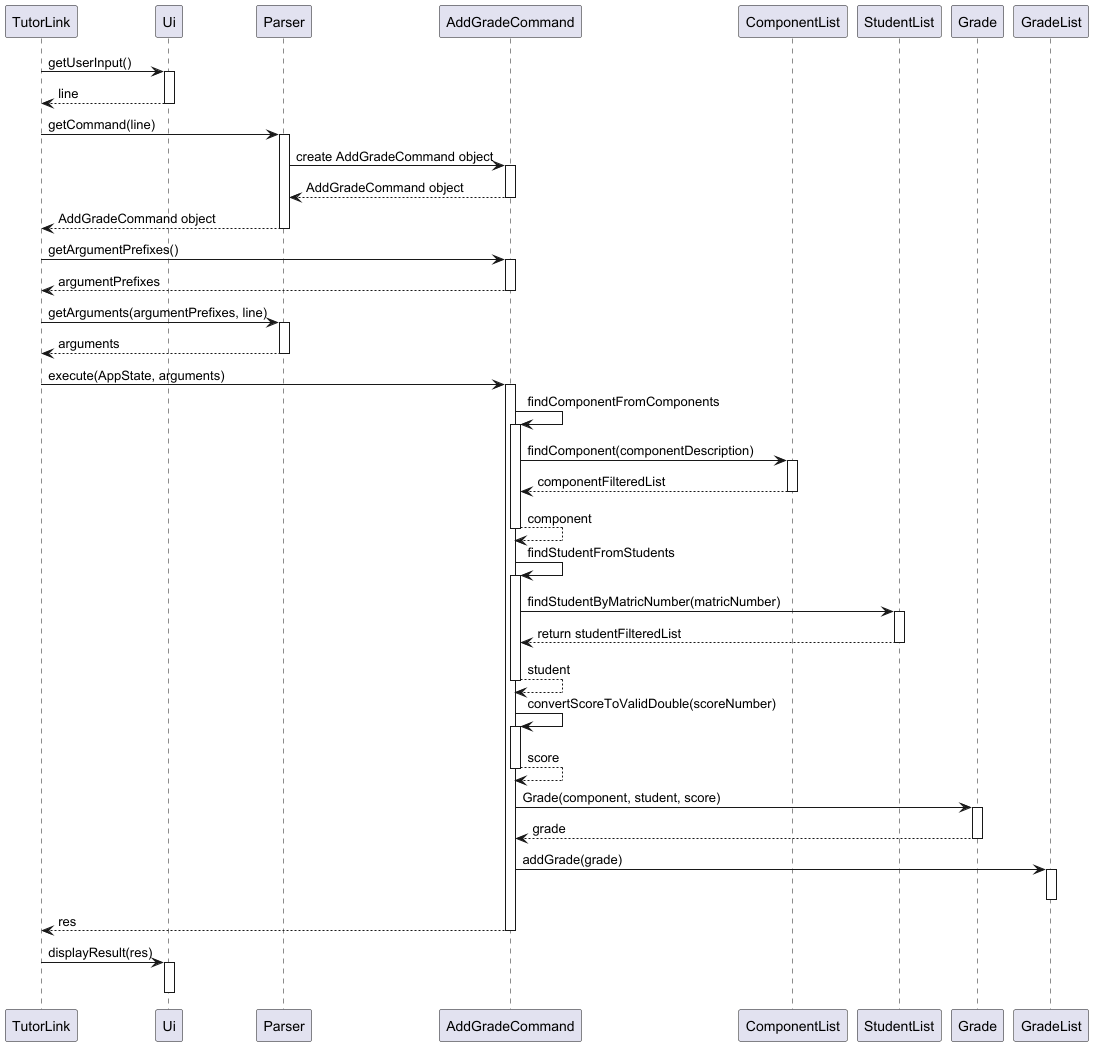

The diagram above was rendered by PlantUML. Its source (embedded in the PNG):
@startuml

TutorLink -> Ui : getUserInput()
activate Ui
TutorLink <-- Ui: line
deactivate Ui

TutorLink -> Parser : getCommand(line)
activate Parser
Parser -> AddGradeCommand : create AddGradeCommand object

activate AddGradeCommand
Parser <-- AddGradeCommand : AddGradeCommand object
deactivate AddGradeCommand
TutorLink <-- Parser : AddGradeCommand object

deactivate Parser

TutorLink -> AddGradeCommand : getArgumentPrefixes()
activate AddGradeCommand
TutorLink <-- AddGradeCommand : argumentPrefixes
deactivate AddGradeCommand

TutorLink -> Parser : getArguments(argumentPrefixes, line)
activate Parser
TutorLink <-- Parser : arguments
deactivate Parser

TutorLink -> AddGradeCommand : execute(AppState, arguments)
activate AddGradeCommand

AddGradeCommand -> AddGradeCommand : findComponentFromComponents
activate AddGradeCommand
AddGradeCommand -> ComponentList : findComponent(componentDescription)
activate ComponentList
AddGradeCommand <-- ComponentList : componentFilteredList
deactivate ComponentList
AddGradeCommand --> AddGradeCommand : component
deactivate AddGradeCommand



AddGradeCommand -> AddGradeCommand : findStudentFromStudents
activate AddGradeCommand
AddGradeCommand -> StudentList : findStudentByMatricNumber(matricNumber)
activate StudentList
AddGradeCommand <-- StudentList : return studentFilteredList
deactivate StudentList
AddGradeCommand --> AddGradeCommand : student
deactivate AddGradeCommand

AddGradeCommand -> AddGradeCommand : convertScoreToValidDouble(scoreNumber)
activate AddGradeCommand
AddGradeCommand --> AddGradeCommand : score
deactivate AddGradeCommand

AddGradeCommand -> Grade : Grade(component, student, score)
activate Grade
AddGradeCommand <-- Grade : grade
deactivate Grade

AddGradeCommand -> GradeList : addGrade(grade)
activate GradeList
deactivate GradeList


TutorLink <-- AddGradeCommand  : res
deactivate AddGradeCommand

TutorLink -> Ui : displayResult(res)
activate Ui
deactivate Ui


@enduml